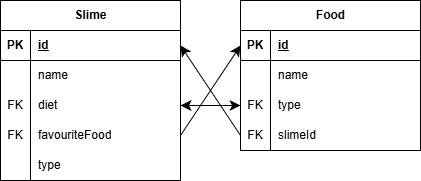

The diagram above was exported from draw.io. Its source (the exported page's mxGraphModel, read from the mxfile embedded in the PNG):
<mxGraphModel dx="554" dy="836" grid="1" gridSize="10" guides="1" tooltips="1" connect="1" arrows="1" fold="1" page="1" pageScale="1" pageWidth="827" pageHeight="1169" math="0" shadow="0">
  <root>
    <mxCell id="0" />
    <mxCell id="1" parent="0" />
    <mxCell id="mZZKNXlGqILtxvnsrLR6-1" parent="1" style="shape=table;startSize=30;container=1;collapsible=1;childLayout=tableLayout;fixedRows=1;rowLines=0;fontStyle=1;align=center;resizeLast=1;html=1;" value="Slime" vertex="1">
      <mxGeometry height="180" width="180" x="20" y="130" as="geometry" />
    </mxCell>
    <mxCell id="mZZKNXlGqILtxvnsrLR6-2" parent="mZZKNXlGqILtxvnsrLR6-1" style="shape=tableRow;horizontal=0;startSize=0;swimlaneHead=0;swimlaneBody=0;fillColor=none;collapsible=0;dropTarget=0;points=[[0,0.5],[1,0.5]];portConstraint=eastwest;top=0;left=0;right=0;bottom=1;" value="" vertex="1">
      <mxGeometry height="30" width="180" y="30" as="geometry" />
    </mxCell>
    <mxCell id="mZZKNXlGqILtxvnsrLR6-3" parent="mZZKNXlGqILtxvnsrLR6-2" style="shape=partialRectangle;connectable=0;fillColor=none;top=0;left=0;bottom=0;right=0;fontStyle=1;overflow=hidden;whiteSpace=wrap;html=1;" value="PK" vertex="1">
      <mxGeometry height="30" width="30" as="geometry">
        <mxRectangle height="30" width="30" as="alternateBounds" />
      </mxGeometry>
    </mxCell>
    <mxCell id="mZZKNXlGqILtxvnsrLR6-4" parent="mZZKNXlGqILtxvnsrLR6-2" style="shape=partialRectangle;connectable=0;fillColor=none;top=0;left=0;bottom=0;right=0;align=left;spacingLeft=6;fontStyle=5;overflow=hidden;whiteSpace=wrap;html=1;" value="id" vertex="1">
      <mxGeometry height="30" width="150" x="30" as="geometry">
        <mxRectangle height="30" width="150" as="alternateBounds" />
      </mxGeometry>
    </mxCell>
    <mxCell id="mZZKNXlGqILtxvnsrLR6-5" parent="mZZKNXlGqILtxvnsrLR6-1" style="shape=tableRow;horizontal=0;startSize=0;swimlaneHead=0;swimlaneBody=0;fillColor=none;collapsible=0;dropTarget=0;points=[[0,0.5],[1,0.5]];portConstraint=eastwest;top=0;left=0;right=0;bottom=0;" value="" vertex="1">
      <mxGeometry height="30" width="180" y="60" as="geometry" />
    </mxCell>
    <mxCell id="mZZKNXlGqILtxvnsrLR6-6" parent="mZZKNXlGqILtxvnsrLR6-5" style="shape=partialRectangle;connectable=0;fillColor=none;top=0;left=0;bottom=0;right=0;editable=1;overflow=hidden;whiteSpace=wrap;html=1;" value="" vertex="1">
      <mxGeometry height="30" width="30" as="geometry">
        <mxRectangle height="30" width="30" as="alternateBounds" />
      </mxGeometry>
    </mxCell>
    <mxCell id="mZZKNXlGqILtxvnsrLR6-7" parent="mZZKNXlGqILtxvnsrLR6-5" style="shape=partialRectangle;connectable=0;fillColor=none;top=0;left=0;bottom=0;right=0;align=left;spacingLeft=6;overflow=hidden;whiteSpace=wrap;html=1;" value="name" vertex="1">
      <mxGeometry height="30" width="150" x="30" as="geometry">
        <mxRectangle height="30" width="150" as="alternateBounds" />
      </mxGeometry>
    </mxCell>
    <mxCell id="mZZKNXlGqILtxvnsrLR6-8" parent="mZZKNXlGqILtxvnsrLR6-1" style="shape=tableRow;horizontal=0;startSize=0;swimlaneHead=0;swimlaneBody=0;fillColor=none;collapsible=0;dropTarget=0;points=[[0,0.5],[1,0.5]];portConstraint=eastwest;top=0;left=0;right=0;bottom=0;" value="" vertex="1">
      <mxGeometry height="30" width="180" y="90" as="geometry" />
    </mxCell>
    <mxCell id="mZZKNXlGqILtxvnsrLR6-9" parent="mZZKNXlGqILtxvnsrLR6-8" style="shape=partialRectangle;connectable=0;fillColor=none;top=0;left=0;bottom=0;right=0;editable=1;overflow=hidden;whiteSpace=wrap;html=1;" value="FK" vertex="1">
      <mxGeometry height="30" width="30" as="geometry">
        <mxRectangle height="30" width="30" as="alternateBounds" />
      </mxGeometry>
    </mxCell>
    <mxCell id="mZZKNXlGqILtxvnsrLR6-10" parent="mZZKNXlGqILtxvnsrLR6-8" style="shape=partialRectangle;connectable=0;fillColor=none;top=0;left=0;bottom=0;right=0;align=left;spacingLeft=6;overflow=hidden;whiteSpace=wrap;html=1;" value="diet" vertex="1">
      <mxGeometry height="30" width="150" x="30" as="geometry">
        <mxRectangle height="30" width="150" as="alternateBounds" />
      </mxGeometry>
    </mxCell>
    <mxCell id="mZZKNXlGqILtxvnsrLR6-11" parent="mZZKNXlGqILtxvnsrLR6-1" style="shape=tableRow;horizontal=0;startSize=0;swimlaneHead=0;swimlaneBody=0;fillColor=none;collapsible=0;dropTarget=0;points=[[0,0.5],[1,0.5]];portConstraint=eastwest;top=0;left=0;right=0;bottom=0;" value="" vertex="1">
      <mxGeometry height="30" width="180" y="120" as="geometry" />
    </mxCell>
    <mxCell id="mZZKNXlGqILtxvnsrLR6-12" parent="mZZKNXlGqILtxvnsrLR6-11" style="shape=partialRectangle;connectable=0;fillColor=none;top=0;left=0;bottom=0;right=0;editable=1;overflow=hidden;whiteSpace=wrap;html=1;" value="FK" vertex="1">
      <mxGeometry height="30" width="30" as="geometry">
        <mxRectangle height="30" width="30" as="alternateBounds" />
      </mxGeometry>
    </mxCell>
    <mxCell id="mZZKNXlGqILtxvnsrLR6-13" parent="mZZKNXlGqILtxvnsrLR6-11" style="shape=partialRectangle;connectable=0;fillColor=none;top=0;left=0;bottom=0;right=0;align=left;spacingLeft=6;overflow=hidden;whiteSpace=wrap;html=1;" value="favouriteFood" vertex="1">
      <mxGeometry height="30" width="150" x="30" as="geometry">
        <mxRectangle height="30" width="150" as="alternateBounds" />
      </mxGeometry>
    </mxCell>
    <mxCell id="mZZKNXlGqILtxvnsrLR6-14" parent="mZZKNXlGqILtxvnsrLR6-1" style="shape=tableRow;horizontal=0;startSize=0;swimlaneHead=0;swimlaneBody=0;fillColor=none;collapsible=0;dropTarget=0;points=[[0,0.5],[1,0.5]];portConstraint=eastwest;top=0;left=0;right=0;bottom=0;" value="" vertex="1">
      <mxGeometry height="30" width="180" y="150" as="geometry" />
    </mxCell>
    <mxCell id="mZZKNXlGqILtxvnsrLR6-15" parent="mZZKNXlGqILtxvnsrLR6-14" style="shape=partialRectangle;connectable=0;fillColor=none;top=0;left=0;bottom=0;right=0;editable=1;overflow=hidden;whiteSpace=wrap;html=1;" value="" vertex="1">
      <mxGeometry height="30" width="30" as="geometry">
        <mxRectangle height="30" width="30" as="alternateBounds" />
      </mxGeometry>
    </mxCell>
    <mxCell id="mZZKNXlGqILtxvnsrLR6-16" parent="mZZKNXlGqILtxvnsrLR6-14" style="shape=partialRectangle;connectable=0;fillColor=none;top=0;left=0;bottom=0;right=0;align=left;spacingLeft=6;overflow=hidden;whiteSpace=wrap;html=1;" value="type" vertex="1">
      <mxGeometry height="30" width="150" x="30" as="geometry">
        <mxRectangle height="30" width="150" as="alternateBounds" />
      </mxGeometry>
    </mxCell>
    <mxCell id="mZZKNXlGqILtxvnsrLR6-17" parent="1" style="shape=table;startSize=30;container=1;collapsible=1;childLayout=tableLayout;fixedRows=1;rowLines=0;fontStyle=1;align=center;resizeLast=1;html=1;" value="Food" vertex="1">
      <mxGeometry height="150" width="180" x="260" y="130" as="geometry" />
    </mxCell>
    <mxCell id="mZZKNXlGqILtxvnsrLR6-18" parent="mZZKNXlGqILtxvnsrLR6-17" style="shape=tableRow;horizontal=0;startSize=0;swimlaneHead=0;swimlaneBody=0;fillColor=none;collapsible=0;dropTarget=0;points=[[0,0.5],[1,0.5]];portConstraint=eastwest;top=0;left=0;right=0;bottom=1;" value="" vertex="1">
      <mxGeometry height="30" width="180" y="30" as="geometry" />
    </mxCell>
    <mxCell id="mZZKNXlGqILtxvnsrLR6-19" parent="mZZKNXlGqILtxvnsrLR6-18" style="shape=partialRectangle;connectable=0;fillColor=none;top=0;left=0;bottom=0;right=0;fontStyle=1;overflow=hidden;whiteSpace=wrap;html=1;" value="PK" vertex="1">
      <mxGeometry height="30" width="30" as="geometry">
        <mxRectangle height="30" width="30" as="alternateBounds" />
      </mxGeometry>
    </mxCell>
    <mxCell id="mZZKNXlGqILtxvnsrLR6-20" parent="mZZKNXlGqILtxvnsrLR6-18" style="shape=partialRectangle;connectable=0;fillColor=none;top=0;left=0;bottom=0;right=0;align=left;spacingLeft=6;fontStyle=5;overflow=hidden;whiteSpace=wrap;html=1;" value="id" vertex="1">
      <mxGeometry height="30" width="150" x="30" as="geometry">
        <mxRectangle height="30" width="150" as="alternateBounds" />
      </mxGeometry>
    </mxCell>
    <mxCell id="mZZKNXlGqILtxvnsrLR6-21" parent="mZZKNXlGqILtxvnsrLR6-17" style="shape=tableRow;horizontal=0;startSize=0;swimlaneHead=0;swimlaneBody=0;fillColor=none;collapsible=0;dropTarget=0;points=[[0,0.5],[1,0.5]];portConstraint=eastwest;top=0;left=0;right=0;bottom=0;" value="" vertex="1">
      <mxGeometry height="30" width="180" y="60" as="geometry" />
    </mxCell>
    <mxCell id="mZZKNXlGqILtxvnsrLR6-22" parent="mZZKNXlGqILtxvnsrLR6-21" style="shape=partialRectangle;connectable=0;fillColor=none;top=0;left=0;bottom=0;right=0;editable=1;overflow=hidden;whiteSpace=wrap;html=1;" value="" vertex="1">
      <mxGeometry height="30" width="30" as="geometry">
        <mxRectangle height="30" width="30" as="alternateBounds" />
      </mxGeometry>
    </mxCell>
    <mxCell id="mZZKNXlGqILtxvnsrLR6-23" parent="mZZKNXlGqILtxvnsrLR6-21" style="shape=partialRectangle;connectable=0;fillColor=none;top=0;left=0;bottom=0;right=0;align=left;spacingLeft=6;overflow=hidden;whiteSpace=wrap;html=1;" value="name" vertex="1">
      <mxGeometry height="30" width="150" x="30" as="geometry">
        <mxRectangle height="30" width="150" as="alternateBounds" />
      </mxGeometry>
    </mxCell>
    <mxCell id="mZZKNXlGqILtxvnsrLR6-24" parent="mZZKNXlGqILtxvnsrLR6-17" style="shape=tableRow;horizontal=0;startSize=0;swimlaneHead=0;swimlaneBody=0;fillColor=none;collapsible=0;dropTarget=0;points=[[0,0.5],[1,0.5]];portConstraint=eastwest;top=0;left=0;right=0;bottom=0;" value="" vertex="1">
      <mxGeometry height="30" width="180" y="90" as="geometry" />
    </mxCell>
    <mxCell id="mZZKNXlGqILtxvnsrLR6-25" parent="mZZKNXlGqILtxvnsrLR6-24" style="shape=partialRectangle;connectable=0;fillColor=none;top=0;left=0;bottom=0;right=0;editable=1;overflow=hidden;whiteSpace=wrap;html=1;" value="FK" vertex="1">
      <mxGeometry height="30" width="30" as="geometry">
        <mxRectangle height="30" width="30" as="alternateBounds" />
      </mxGeometry>
    </mxCell>
    <mxCell id="mZZKNXlGqILtxvnsrLR6-26" parent="mZZKNXlGqILtxvnsrLR6-24" style="shape=partialRectangle;connectable=0;fillColor=none;top=0;left=0;bottom=0;right=0;align=left;spacingLeft=6;overflow=hidden;whiteSpace=wrap;html=1;" value="type" vertex="1">
      <mxGeometry height="30" width="150" x="30" as="geometry">
        <mxRectangle height="30" width="150" as="alternateBounds" />
      </mxGeometry>
    </mxCell>
    <mxCell id="mZZKNXlGqILtxvnsrLR6-27" parent="mZZKNXlGqILtxvnsrLR6-17" style="shape=tableRow;horizontal=0;startSize=0;swimlaneHead=0;swimlaneBody=0;fillColor=none;collapsible=0;dropTarget=0;points=[[0,0.5],[1,0.5]];portConstraint=eastwest;top=0;left=0;right=0;bottom=0;" value="" vertex="1">
      <mxGeometry height="30" width="180" y="120" as="geometry" />
    </mxCell>
    <mxCell id="mZZKNXlGqILtxvnsrLR6-28" parent="mZZKNXlGqILtxvnsrLR6-27" style="shape=partialRectangle;connectable=0;fillColor=none;top=0;left=0;bottom=0;right=0;editable=1;overflow=hidden;whiteSpace=wrap;html=1;" value="FK" vertex="1">
      <mxGeometry height="30" width="30" as="geometry">
        <mxRectangle height="30" width="30" as="alternateBounds" />
      </mxGeometry>
    </mxCell>
    <mxCell id="mZZKNXlGqILtxvnsrLR6-29" parent="mZZKNXlGqILtxvnsrLR6-27" style="shape=partialRectangle;connectable=0;fillColor=none;top=0;left=0;bottom=0;right=0;align=left;spacingLeft=6;overflow=hidden;whiteSpace=wrap;html=1;" value="slimeId" vertex="1">
      <mxGeometry height="30" width="150" x="30" as="geometry">
        <mxRectangle height="30" width="150" as="alternateBounds" />
      </mxGeometry>
    </mxCell>
    <mxCell id="mZZKNXlGqILtxvnsrLR6-30" edge="1" parent="1" source="mZZKNXlGqILtxvnsrLR6-8" style="edgeStyle=none;curved=1;rounded=0;orthogonalLoop=1;jettySize=auto;html=1;exitX=1;exitY=0.5;exitDx=0;exitDy=0;entryX=0;entryY=0.5;entryDx=0;entryDy=0;fontSize=12;startSize=8;endSize=8;" target="mZZKNXlGqILtxvnsrLR6-24">
      <mxGeometry relative="1" as="geometry" />
    </mxCell>
    <mxCell id="mZZKNXlGqILtxvnsrLR6-31" edge="1" parent="1" source="mZZKNXlGqILtxvnsrLR6-11" style="edgeStyle=none;curved=1;rounded=0;orthogonalLoop=1;jettySize=auto;html=1;exitX=1;exitY=0.5;exitDx=0;exitDy=0;entryX=0;entryY=0.5;entryDx=0;entryDy=0;fontSize=12;startSize=8;endSize=8;" target="mZZKNXlGqILtxvnsrLR6-18">
      <mxGeometry relative="1" as="geometry" />
    </mxCell>
    <mxCell id="mZZKNXlGqILtxvnsrLR6-32" edge="1" parent="1" source="mZZKNXlGqILtxvnsrLR6-24" style="edgeStyle=none;curved=1;rounded=0;orthogonalLoop=1;jettySize=auto;html=1;exitX=0;exitY=0.5;exitDx=0;exitDy=0;fontSize=12;startSize=8;endSize=8;">
      <mxGeometry relative="1" as="geometry">
        <mxPoint x="200" y="235" as="targetPoint" />
      </mxGeometry>
    </mxCell>
    <mxCell id="mZZKNXlGqILtxvnsrLR6-33" edge="1" parent="1" source="mZZKNXlGqILtxvnsrLR6-27" style="edgeStyle=none;curved=1;rounded=0;orthogonalLoop=1;jettySize=auto;html=1;exitX=0;exitY=0.5;exitDx=0;exitDy=0;entryX=1;entryY=0.5;entryDx=0;entryDy=0;fontSize=12;startSize=8;endSize=8;" target="mZZKNXlGqILtxvnsrLR6-2">
      <mxGeometry relative="1" as="geometry" />
    </mxCell>
  </root>
</mxGraphModel>